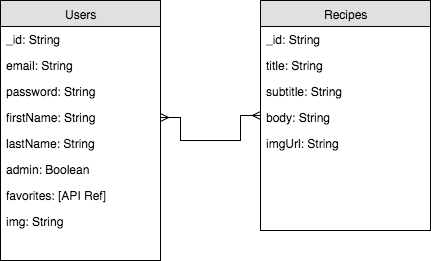

The diagram above was exported from draw.io. Its source (the exported page's mxGraphModel, read from the mxfile embedded in the PNG):
<mxGraphModel dx="501" dy="548" grid="1" gridSize="10" guides="1" tooltips="1" connect="1" arrows="1" fold="1" page="1" pageScale="1" pageWidth="850" pageHeight="1100" background="#ffffff" math="0" shadow="0">
  <root>
    <mxCell id="0" />
    <mxCell id="1" parent="0" />
    <mxCell id="2" value="Users" style="swimlane;html=1;fontStyle=0;childLayout=stackLayout;horizontal=1;startSize=26;fillColor=#e0e0e0;horizontalStack=0;resizeParent=1;resizeLast=0;collapsible=1;marginBottom=0;swimlaneFillColor=#ffffff;align=center;" parent="1" vertex="1">
      <mxGeometry x="140" y="170" width="160" height="260" as="geometry" />
    </mxCell>
    <mxCell id="3" value="_id: String" style="text;html=1;strokeColor=none;fillColor=none;spacingLeft=4;spacingRight=4;whiteSpace=wrap;overflow=hidden;rotatable=0;points=[[0,0.5],[1,0.5]];portConstraint=eastwest;" parent="2" vertex="1">
      <mxGeometry y="26" width="160" height="26" as="geometry" />
    </mxCell>
    <mxCell id="4" value="email: String" style="text;html=1;strokeColor=none;fillColor=none;spacingLeft=4;spacingRight=4;whiteSpace=wrap;overflow=hidden;rotatable=0;points=[[0,0.5],[1,0.5]];portConstraint=eastwest;" parent="2" vertex="1">
      <mxGeometry y="52" width="160" height="26" as="geometry" />
    </mxCell>
    <mxCell id="5" value="password: String" style="text;html=1;strokeColor=none;fillColor=none;spacingLeft=4;spacingRight=4;whiteSpace=wrap;overflow=hidden;rotatable=0;points=[[0,0.5],[1,0.5]];portConstraint=eastwest;" parent="2" vertex="1">
      <mxGeometry y="78" width="160" height="26" as="geometry" />
    </mxCell>
    <mxCell id="6" value="firstName: String" style="text;html=1;strokeColor=none;fillColor=none;spacingLeft=4;spacingRight=4;whiteSpace=wrap;overflow=hidden;rotatable=0;points=[[0,0.5],[1,0.5]];portConstraint=eastwest;" parent="2" vertex="1">
      <mxGeometry y="104" width="160" height="26" as="geometry" />
    </mxCell>
    <mxCell id="7" value="lastName: String" style="text;html=1;strokeColor=none;fillColor=none;spacingLeft=4;spacingRight=4;whiteSpace=wrap;overflow=hidden;rotatable=0;points=[[0,0.5],[1,0.5]];portConstraint=eastwest;" parent="2" vertex="1">
      <mxGeometry y="130" width="160" height="26" as="geometry" />
    </mxCell>
    <mxCell id="8" value="admin: Boolean" style="text;html=1;strokeColor=none;fillColor=none;spacingLeft=4;spacingRight=4;whiteSpace=wrap;overflow=hidden;rotatable=0;points=[[0,0.5],[1,0.5]];portConstraint=eastwest;" parent="2" vertex="1">
      <mxGeometry y="156" width="160" height="26" as="geometry" />
    </mxCell>
    <mxCell id="9" value="favorites: [API Ref]" style="text;html=1;strokeColor=none;fillColor=none;spacingLeft=4;spacingRight=4;whiteSpace=wrap;overflow=hidden;rotatable=0;points=[[0,0.5],[1,0.5]];portConstraint=eastwest;" parent="2" vertex="1">
      <mxGeometry y="182" width="160" height="26" as="geometry" />
    </mxCell>
    <mxCell id="21" value="img: String" style="text;html=1;strokeColor=none;fillColor=none;spacingLeft=4;spacingRight=4;whiteSpace=wrap;overflow=hidden;rotatable=0;points=[[0,0.5],[1,0.5]];portConstraint=eastwest;" parent="2" vertex="1">
      <mxGeometry y="208" width="160" height="26" as="geometry" />
    </mxCell>
    <mxCell id="10" value="Recipes" style="swimlane;html=1;fontStyle=0;childLayout=stackLayout;horizontal=1;startSize=26;fillColor=#e0e0e0;horizontalStack=0;resizeParent=1;resizeLast=0;collapsible=1;marginBottom=0;swimlaneFillColor=#ffffff;align=center;" parent="1" vertex="1">
      <mxGeometry x="400" y="170" width="170" height="230" as="geometry" />
    </mxCell>
    <mxCell id="11" value="_id: String" style="text;html=1;strokeColor=none;fillColor=none;spacingLeft=4;spacingRight=4;whiteSpace=wrap;overflow=hidden;rotatable=0;points=[[0,0.5],[1,0.5]];portConstraint=eastwest;" parent="10" vertex="1">
      <mxGeometry y="26" width="170" height="26" as="geometry" />
    </mxCell>
    <mxCell id="26" value="title: String" style="text;html=1;strokeColor=none;fillColor=none;spacingLeft=4;spacingRight=4;whiteSpace=wrap;overflow=hidden;rotatable=0;points=[[0,0.5],[1,0.5]];portConstraint=eastwest;" parent="10" vertex="1">
      <mxGeometry y="52" width="170" height="26" as="geometry" />
    </mxCell>
    <mxCell id="13" value="subtitle: String" style="text;html=1;strokeColor=none;fillColor=none;spacingLeft=4;spacingRight=4;whiteSpace=wrap;overflow=hidden;rotatable=0;points=[[0,0.5],[1,0.5]];portConstraint=eastwest;" parent="10" vertex="1">
      <mxGeometry y="78" width="170" height="26" as="geometry" />
    </mxCell>
    <mxCell id="16" value="body: String" style="text;html=1;strokeColor=none;fillColor=none;spacingLeft=4;spacingRight=4;whiteSpace=wrap;overflow=hidden;rotatable=0;points=[[0,0.5],[1,0.5]];portConstraint=eastwest;" parent="10" vertex="1">
      <mxGeometry y="104" width="170" height="26" as="geometry" />
    </mxCell>
    <mxCell id="20" value="imgUrl: String&lt;div&gt;&lt;br&gt;&lt;/div&gt;" style="text;html=1;strokeColor=none;fillColor=none;spacingLeft=4;spacingRight=4;whiteSpace=wrap;overflow=hidden;rotatable=0;points=[[0,0.5],[1,0.5]];portConstraint=eastwest;" parent="10" vertex="1">
      <mxGeometry y="130" width="170" height="26" as="geometry" />
    </mxCell>
    <mxCell id="15" style="edgeStyle=orthogonalEdgeStyle;rounded=0;html=1;exitX=1;exitY=0.5;entryX=0;entryY=0.5;startArrow=ERmany;startFill=0;endArrow=ERmany;endFill=0;jettySize=auto;orthogonalLoop=1;" parent="1" source="6" target="10" edge="1">
      <mxGeometry relative="1" as="geometry">
        <Array as="points">
          <mxPoint x="320" y="287" />
          <mxPoint x="320" y="310" />
          <mxPoint x="380" y="310" />
          <mxPoint x="380" y="285" />
        </Array>
      </mxGeometry>
    </mxCell>
  </root>
</mxGraphModel>